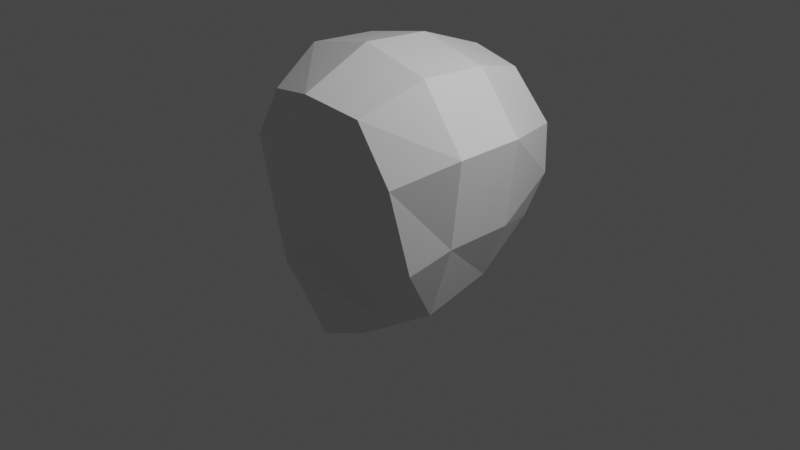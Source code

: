 # Source: low_poly_character.blend  (saved by Blender 3.2.14; exported with 4.5.12 LTS)
import bpy
from mathutils import Matrix  # noqa: F401  (used for matrix-valued properties, if any)

bpy.ops.wm.read_factory_settings(use_empty=True)
scene = bpy.context.scene
scene.name = 'Scene'

# ---- collections
col_collection = bpy.data.collections.new('Collection'); scene.collection.children.link(col_collection)

# ---- materials (node trees are filled in below, after node groups)
mat_material = bpy.data.materials.new('Material')
mat_material.alpha_threshold = 0.0
mat_material.use_transparent_shadow = False
mat_material.line_color = (0.0, 0.0, 0.0, 1.0)

# ---- material node trees
mat_material.use_nodes = True; mat_material.node_tree.nodes.clear()
_N = mat_material.node_tree.nodes; _L = mat_material.node_tree.links
n0 = _N.new('ShaderNodeOutputMaterial'); n0.name = 'Material Output'; n0.location = (300, 300)
n1 = _N.new('ShaderNodeBsdfPrincipled'); n1.name = 'Principled BSDF'; n1.location = (10, 300)
n1.distribution = 'GGX'
n1.subsurface_method = 'RANDOM_WALK_SKIN'
n1.inputs[2].default_value = 0.4
n1.inputs[3].default_value = 1.45
n1.inputs[27].default_value = (0.0, 0.0, 0.0, 1.0)
n1.inputs[28].default_value = 1.0
_L.new(n1.outputs[0], n0.inputs[0])
n0.is_active_output = True

# ---- world
world_world = bpy.data.worlds.new('World'); scene.world = world_world
world_world.use_nodes = True; world_world.node_tree.nodes.clear()
_N = world_world.node_tree.nodes; _L = world_world.node_tree.links
n0 = _N.new('ShaderNodeOutputWorld'); n0.name = 'World Output'; n0.location = (300, 300)
n1 = _N.new('ShaderNodeBackground'); n1.name = 'Background'; n1.location = (10, 300)
n1.inputs[0].default_value = (0.05088, 0.05088, 0.05088, 1.0)
_L.new(n1.outputs[0], n0.inputs[0])
n0.is_active_output = True
world_world.color = (0.05088, 0.05088, 0.05088)
world_world.use_sun_shadow = False
world_world.sun_shadow_jitter_overblur = 0.0

# ---- cameras
cam_camera = bpy.data.cameras.new('Camera')
cam_camera.clip_end = 100.0
cam_camera.ortho_scale = 7.314

# ---- lights
light_light = bpy.data.lights.new('Light', 'POINT')
light_light.transmission_factor = 0.0
light_light.energy = 1000.0
light_light.shadow_soft_size = 0.1
light_light.shadow_maximum_resolution = 0.006
light_light.use_absolute_resolution = True

# ---- meshes
me_cube = bpy.data.meshes.new('Cube')
me_cube.from_pydata([(0.5827, 1.004, 1.521), (0.4553, 0.8077, -0.4815), (0.5657, -1.028, 1.497), (0.3951, -0.8578, -0.8131), (1.042e-16, 0.8824, -0.5306), (3.036e-17, -1.142, 1.612), (1.579e-17, -1.005, -0.9289), (3.036e-17, 1.077, 1.612), (0.7604, 1.329, 0.9), (0.7604, 1.345, 0.3518), (0.6752, 1.159, -0.1029), (0.9289, -0.9945, 0.9255), (1.0, -0.8086, 0.03281), (0.7539, -0.8742, -0.4783), (1.093e-17, 1.443, 0.9364), (7.408e-17, 1.459, 0.3336), (9.776e-17, 1.254, -0.1713), (1.214e-17, -1.142, 0.9419), (2.55e-17, -1.016, 0.1149), (9.229e-17, -1.323, -0.1959), (0.7574, 0.3333, 1.723), (0.7572, -0.4099, 1.769), (0.4553, -0.4099, -0.8644), (0.4553, 0.2458, -0.6729), (3.522e-17, 0.2404, -0.8414), (0.0, -0.4099, -1.0), (0.0, 0.3333, 1.885), (0.0, -0.4099, 1.94), (0.8687, 0.3333, -0.4147), (0.8687, -0.4099, -0.5897), (1.131, 0.3333, 0.2184), (1.131, -0.4099, 0.2184), (1.233, 0.3333, 1.136), (1.233, -0.4099, 1.136)], [], [(25, 22, 3, 6), (33, 21, 2, 11), (14, 7, 0, 8), (11, 2, 5, 17), (21, 27, 5, 2), (3, 13, 19, 6), (13, 12, 18, 19), (12, 11, 17, 18), (4, 16, 10, 1), (16, 15, 9, 10), (15, 14, 8, 9), (22, 29, 13, 3), (29, 31, 12, 13), (31, 33, 11, 12), (9, 8, 32, 30), (30, 32, 33, 31), (10, 9, 30, 28), (28, 30, 31, 29), (1, 10, 28, 23), (23, 28, 29, 22), (0, 7, 26, 20), (20, 26, 27, 21), (8, 0, 20, 32), (32, 20, 21, 33), (4, 1, 23, 24), (24, 23, 22, 25)])
_uv = me_cube.uv_layers.new(name='UVMap')
_uv.uv.foreach_set('vector', [0.25, 0.6667, 0.375, 0.6667, 0.375, 0.75, 0.25, 0.75, 0.5625, 0.6667, 0.625, 0.6667, 0.625, 0.75, 0.5625, 0.75, 0.5625, 0.375, 0.625, 0.375, 0.625, 0.5, 0.5625, 0.5, 0.5625, 0.75, 0.625, 0.75, 0.625, 0.875, 0.5625, 0.875, 0.625, 0.6667, 0.75, 0.6667, 0.75, 0.75, 0.625, 0.75, 0.375, 0.75, 0.4375, 0.75, 0.4375, 0.875, 0.375, 0.875, 0.4375, 0.75, 0.5, 0.75, 0.5, 0.875, 0.4375, 0.875, 0.5, 0.75, 0.5625, 0.75, 0.5625, 0.875, 0.5, 0.875, 0.375, 0.375, 0.4375, 0.375, 0.4375, 0.5, 0.375, 0.5, 0.4375, 0.375, 0.5, 0.375, 0.5, 0.5, 0.4375, 0.5, 0.5, 0.375, 0.5625, 0.375, 0.5625, 0.5, 0.5, 0.5, 0.375, 0.6667, 0.4375, 0.6667, 0.4375, 0.75, 0.375, 0.75, 0.4375, 0.6667, 0.5, 0.6667, 0.5, 0.75, 0.4375, 0.75, 0.5, 0.6667, 0.5625, 0.6667, 0.5625, 0.75, 0.5, 0.75, 0.5, 0.5, 0.5625, 0.5, 0.5625, 0.5833, 0.5, 0.5833, 0.5, 0.5833, 0.5625, 0.5833, 0.5625, 0.6667, 0.5, 0.6667, 0.4375, 0.5, 0.5, 0.5, 0.5, 0.5833, 0.4375, 0.5833, 0.4375, 0.5833, 0.5, 0.5833, 0.5, 0.6667, 0.4375, 0.6667, 0.375, 0.5, 0.4375, 0.5, 0.4375, 0.5833, 0.375, 0.5833, 0.375, 0.5833, 0.4375, 0.5833, 0.4375, 0.6667, 0.375, 0.6667, 0.625, 0.5, 0.75, 0.5, 0.75, 0.5833, 0.625, 0.5833, 0.625, 0.5833, 0.75, 0.5833, 0.75, 0.6667, 0.625, 0.6667, 0.5625, 0.5, 0.625, 0.5, 0.625, 0.5833, 0.5625, 0.5833, 0.5625, 0.5833, 0.625, 0.5833, 0.625, 0.6667, 0.5625, 0.6667, 0.25, 0.5, 0.375, 0.5, 0.375, 0.5833, 0.25, 0.5833, 0.25, 0.5833, 0.375, 0.5833, 0.375, 0.6667, 0.25, 0.6667])
me_cube.materials.append(mat_material)
me_cube.use_mirror_vertex_groups = False
me_cube.update()

# ---- objects
ob_character = bpy.data.objects.new('Character', me_cube)
ob_image_front = bpy.data.objects.new('Image front', None)
ob_image_back = bpy.data.objects.new('Image back', None)
ob_light = bpy.data.objects.new('Light', light_light)
ob_camera = bpy.data.objects.new('Camera', cam_camera)

# ---- transforms, parenting, visibility, modifiers, constraints
ob_character.location = (0.0, 0.0, 0.0)
ob_character.lock_rotations_4d = False
ob_character.empty_display_type = 'ARROWS'
ob_character.lineart.crease_threshold = 0.0
_m = ob_character.modifiers.new('Симметрия', 'MIRROR')
ob_image_front.location = (-2.169, 3.151e-07, -2.345)
ob_image_front.rotation_euler = (1.571, -0.0, -0.0)
ob_image_front.scale = (3.0, 3.0, 3.0)
ob_image_front.empty_display_type = 'IMAGE'
ob_image_front.empty_display_size = 5.0
ob_image_front.show_empty_image_only_axis_aligned = True
ob_image_front.hide_render = True
ob_image_back.location = (-2.169, 3.74, -2.345)
ob_image_back.rotation_euler = (1.571, -0.0, 1.571)
ob_image_back.scale = (3.0, 3.0, 3.0)
ob_image_back.empty_display_type = 'IMAGE'
ob_image_back.empty_display_size = 5.0
ob_image_back.show_empty_image_only_axis_aligned = True
ob_image_back.hide_render = True
ob_light.location = (4.076, 1.005, 5.904)
ob_light.rotation_euler = (0.6503, 0.05522, 1.866)
ob_light.lock_rotations_4d = False
ob_light.empty_display_type = 'ARROWS'
ob_light.color = (0.0, 0.0, 0.0, 0.0)
ob_light.lineart.crease_threshold = 0.0
ob_camera.location = (7.359, -6.926, 4.958)
ob_camera.rotation_euler = (1.109, 0.0, 0.8149)
ob_camera.lock_rotations_4d = False
ob_camera.empty_display_type = 'ARROWS'
ob_camera.color = (0.0, 0.0, 0.0, 0.0)
ob_camera.display_type = 'WIRE'
ob_camera.lineart.crease_threshold = 0.0

# ---- collection membership
scene.collection.objects.link(ob_character)
scene.collection.objects.link(ob_image_front)
scene.collection.objects.link(ob_image_back)
col_collection.objects.link(ob_light)
col_collection.objects.link(ob_camera)

# ---- scene / render settings (as saved in the file)
scene.camera = ob_camera
scene.frame_start = 1; scene.frame_end = 250; scene.frame_set(1)
scene.render.engine = 'BLENDER_EEVEE_NEXT'
scene.cycles.sampling_pattern = 'TABULATED_SOBOL'
scene.cycles.use_light_tree = False
scene.view_settings.view_transform = 'Filmic'
bpy.context.view_layer.update()

